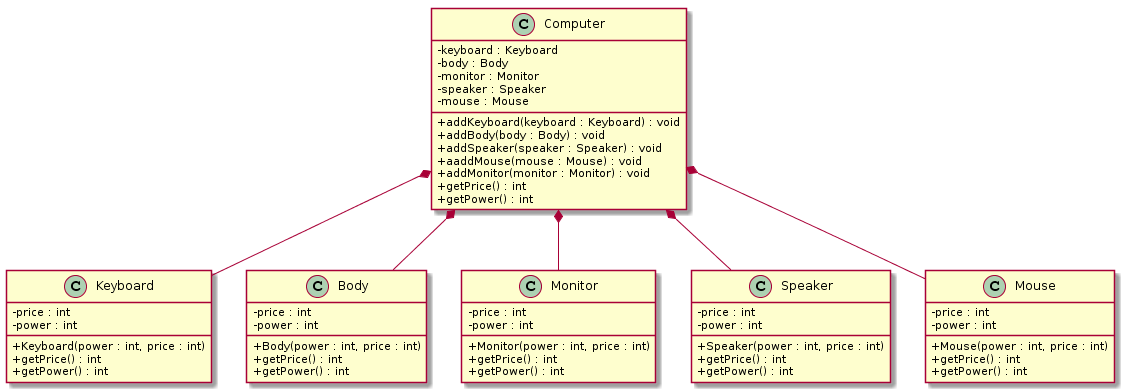

The diagram above was rendered by PlantUML. Its source (embedded in the PNG):
@startuml
skinparam classAttributeIconSize 0

class Computer {
    - keyboard : Keyboard
    - body : Body
    - monitor : Monitor
    - speaker : Speaker
    - mouse : Mouse

    + addKeyboard(keyboard : Keyboard) : void
    + addBody(body : Body) : void
    + addSpeaker(speaker : Speaker) : void
    + aaddMouse(mouse : Mouse) : void
    + addMonitor(monitor : Monitor) : void
    + getPrice() : int
    + getPower() : int
}

class Keyboard {
    - price : int
    - power : int

    + Keyboard(power : int, price : int)
    + getPrice() : int
    + getPower() : int
}

class Body {
    - price : int
    - power : int

    + Body(power : int, price : int)
    + getPrice() : int
    + getPower() : int
}

class Monitor {
    - price : int
    - power : int

    + Monitor(power : int, price : int)
    + getPrice() : int
    + getPower() : int
}

class Speaker {
    - price : int
    - power : int

    + Speaker(power : int, price : int)
    + getPrice() : int
    + getPower() : int
}

class Mouse {
    - price : int
    - power : int

    + Mouse(power : int, price : int)
    + getPrice() : int
    + getPower() : int
}
Computer *-- Keyboard
Computer *-- Body
Computer *-- Monitor
Computer *-- Speaker
Computer *-- Mouse
@enduml